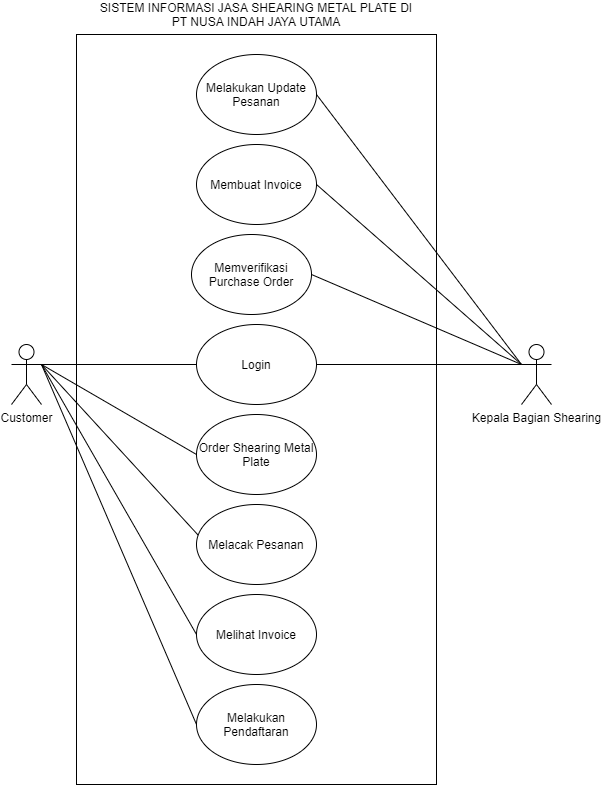

The diagram above was exported from draw.io. Its source (the exported page's mxGraphModel, read from the mxfile embedded in the PNG):
<mxGraphModel dx="868" dy="1550" grid="1" gridSize="10" guides="1" tooltips="1" connect="1" arrows="1" fold="1" page="1" pageScale="1" pageWidth="850" pageHeight="1100" math="0" shadow="0">
  <root>
    <mxCell id="0" />
    <mxCell id="1" parent="0" />
    <mxCell id="UkLYnP38d9134yCLKXZv-8" value="" style="rounded=0;whiteSpace=wrap;html=1;fillColor=none;" parent="1" vertex="1">
      <mxGeometry x="185" y="-180" width="360" height="750" as="geometry" />
    </mxCell>
    <mxCell id="Aez2z_7NSe0lQJhGMm1P-7" style="edgeStyle=orthogonalEdgeStyle;rounded=0;orthogonalLoop=1;jettySize=auto;html=1;exitX=1;exitY=0.3333333333333333;exitDx=0;exitDy=0;exitPerimeter=0;entryX=0;entryY=0.5;entryDx=0;entryDy=0;endArrow=none;endFill=0;" parent="1" source="Aez2z_7NSe0lQJhGMm1P-1" target="Aez2z_7NSe0lQJhGMm1P-3" edge="1">
      <mxGeometry relative="1" as="geometry" />
    </mxCell>
    <mxCell id="7XRgBhTMmv6ivwL2RJNe-7" style="edgeStyle=none;rounded=0;orthogonalLoop=1;jettySize=auto;html=1;exitX=1;exitY=0.3333333333333333;exitDx=0;exitDy=0;exitPerimeter=0;entryX=0;entryY=0.5;entryDx=0;entryDy=0;endArrow=none;endFill=0;" parent="1" source="Aez2z_7NSe0lQJhGMm1P-1" target="Aez2z_7NSe0lQJhGMm1P-4" edge="1">
      <mxGeometry relative="1" as="geometry" />
    </mxCell>
    <mxCell id="7XRgBhTMmv6ivwL2RJNe-8" style="edgeStyle=none;rounded=0;orthogonalLoop=1;jettySize=auto;html=1;exitX=1;exitY=0.3333333333333333;exitDx=0;exitDy=0;exitPerimeter=0;entryX=0.017;entryY=0.388;entryDx=0;entryDy=0;entryPerimeter=0;endArrow=none;endFill=0;" parent="1" source="Aez2z_7NSe0lQJhGMm1P-1" target="Aez2z_7NSe0lQJhGMm1P-5" edge="1">
      <mxGeometry relative="1" as="geometry" />
    </mxCell>
    <mxCell id="7XRgBhTMmv6ivwL2RJNe-9" style="edgeStyle=none;rounded=0;orthogonalLoop=1;jettySize=auto;html=1;exitX=1;exitY=0.3333333333333333;exitDx=0;exitDy=0;exitPerimeter=0;entryX=0;entryY=0.5;entryDx=0;entryDy=0;endArrow=none;endFill=0;" parent="1" source="Aez2z_7NSe0lQJhGMm1P-1" target="7XRgBhTMmv6ivwL2RJNe-1" edge="1">
      <mxGeometry relative="1" as="geometry" />
    </mxCell>
    <mxCell id="7XRgBhTMmv6ivwL2RJNe-11" style="edgeStyle=none;rounded=0;orthogonalLoop=1;jettySize=auto;html=1;exitX=1;exitY=0.3333333333333333;exitDx=0;exitDy=0;exitPerimeter=0;entryX=0;entryY=0.5;entryDx=0;entryDy=0;endArrow=none;endFill=0;" parent="1" source="Aez2z_7NSe0lQJhGMm1P-1" target="7XRgBhTMmv6ivwL2RJNe-10" edge="1">
      <mxGeometry relative="1" as="geometry" />
    </mxCell>
    <mxCell id="Aez2z_7NSe0lQJhGMm1P-1" value="Customer" style="shape=umlActor;verticalLabelPosition=bottom;verticalAlign=top;html=1;outlineConnect=0;" parent="1" vertex="1">
      <mxGeometry x="120" y="130" width="30" height="60" as="geometry" />
    </mxCell>
    <mxCell id="7XRgBhTMmv6ivwL2RJNe-5" style="edgeStyle=none;rounded=0;orthogonalLoop=1;jettySize=auto;html=1;exitX=0;exitY=0.3333333333333333;exitDx=0;exitDy=0;exitPerimeter=0;entryX=1;entryY=0.5;entryDx=0;entryDy=0;endArrow=none;endFill=0;" parent="1" source="Aez2z_7NSe0lQJhGMm1P-2" target="7XRgBhTMmv6ivwL2RJNe-2" edge="1">
      <mxGeometry relative="1" as="geometry" />
    </mxCell>
    <mxCell id="7XRgBhTMmv6ivwL2RJNe-6" style="edgeStyle=none;rounded=0;orthogonalLoop=1;jettySize=auto;html=1;exitX=0;exitY=0.3333333333333333;exitDx=0;exitDy=0;exitPerimeter=0;entryX=1;entryY=0.5;entryDx=0;entryDy=0;endArrow=none;endFill=0;" parent="1" source="Aez2z_7NSe0lQJhGMm1P-2" target="7XRgBhTMmv6ivwL2RJNe-3" edge="1">
      <mxGeometry relative="1" as="geometry" />
    </mxCell>
    <mxCell id="Aez2z_7NSe0lQJhGMm1P-2" value="Kepala Bagian Shearing" style="shape=umlActor;verticalLabelPosition=bottom;verticalAlign=top;html=1;outlineConnect=0;" parent="1" vertex="1">
      <mxGeometry x="630" y="130" width="30" height="60" as="geometry" />
    </mxCell>
    <mxCell id="Aez2z_7NSe0lQJhGMm1P-8" style="edgeStyle=orthogonalEdgeStyle;rounded=0;orthogonalLoop=1;jettySize=auto;html=1;exitX=1;exitY=0.5;exitDx=0;exitDy=0;entryX=0;entryY=0.3333333333333333;entryDx=0;entryDy=0;entryPerimeter=0;endArrow=none;endFill=0;" parent="1" source="Aez2z_7NSe0lQJhGMm1P-3" target="Aez2z_7NSe0lQJhGMm1P-2" edge="1">
      <mxGeometry relative="1" as="geometry" />
    </mxCell>
    <mxCell id="Aez2z_7NSe0lQJhGMm1P-3" value="Login" style="ellipse;whiteSpace=wrap;html=1;" parent="1" vertex="1">
      <mxGeometry x="305" y="110" width="120" height="80" as="geometry" />
    </mxCell>
    <mxCell id="Aez2z_7NSe0lQJhGMm1P-4" value="Order Shearing Metal Plate" style="ellipse;whiteSpace=wrap;html=1;" parent="1" vertex="1">
      <mxGeometry x="305" y="200" width="120" height="80" as="geometry" />
    </mxCell>
    <mxCell id="Aez2z_7NSe0lQJhGMm1P-5" value="Melacak Pesanan" style="ellipse;whiteSpace=wrap;html=1;" parent="1" vertex="1">
      <mxGeometry x="305" y="290" width="120" height="80" as="geometry" />
    </mxCell>
    <mxCell id="7XRgBhTMmv6ivwL2RJNe-1" value="Melihat Invoice" style="ellipse;whiteSpace=wrap;html=1;" parent="1" vertex="1">
      <mxGeometry x="305" y="380" width="120" height="80" as="geometry" />
    </mxCell>
    <mxCell id="7XRgBhTMmv6ivwL2RJNe-2" value="Membuat Invoice" style="ellipse;whiteSpace=wrap;html=1;" parent="1" vertex="1">
      <mxGeometry x="305" y="-70" width="120" height="80" as="geometry" />
    </mxCell>
    <mxCell id="7XRgBhTMmv6ivwL2RJNe-3" value="Melakukan Update Pesanan" style="ellipse;whiteSpace=wrap;html=1;" parent="1" vertex="1">
      <mxGeometry x="305" y="-160" width="120" height="80" as="geometry" />
    </mxCell>
    <mxCell id="7XRgBhTMmv6ivwL2RJNe-10" value="Melakukan Pendaftaran" style="ellipse;whiteSpace=wrap;html=1;" parent="1" vertex="1">
      <mxGeometry x="305" y="470" width="120" height="80" as="geometry" />
    </mxCell>
    <mxCell id="UkLYnP38d9134yCLKXZv-10" value="SISTEM INFORMASI JASA SHEARING METAL PLATE DI PT NUSA INDAH JAYA UTAMA" style="text;html=1;strokeColor=none;fillColor=none;align=center;verticalAlign=middle;whiteSpace=wrap;rounded=0;" parent="1" vertex="1">
      <mxGeometry x="205" y="-210" width="320" height="20" as="geometry" />
    </mxCell>
    <mxCell id="Q4qv5SD5IXyufNes0niw-2" style="rounded=0;orthogonalLoop=1;jettySize=auto;html=1;exitX=1;exitY=0.5;exitDx=0;exitDy=0;entryX=0;entryY=0.3333333333333333;entryDx=0;entryDy=0;entryPerimeter=0;endArrow=none;endFill=0;" parent="1" source="Q4qv5SD5IXyufNes0niw-1" target="Aez2z_7NSe0lQJhGMm1P-2" edge="1">
      <mxGeometry relative="1" as="geometry" />
    </mxCell>
    <mxCell id="Q4qv5SD5IXyufNes0niw-1" value="Memverifikasi Purchase Order" style="ellipse;whiteSpace=wrap;html=1;" parent="1" vertex="1">
      <mxGeometry x="300" y="20" width="120" height="80" as="geometry" />
    </mxCell>
  </root>
</mxGraphModel>